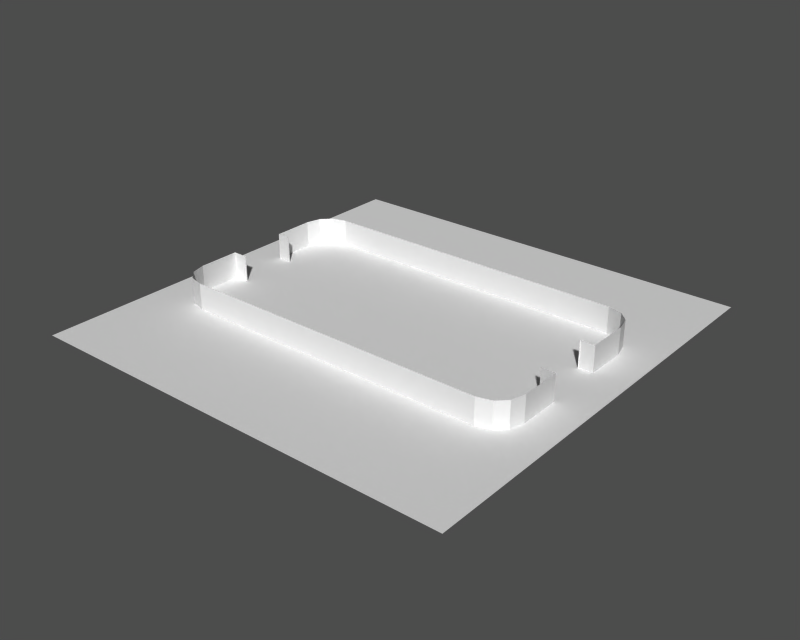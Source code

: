 # Source: walls.blend  (saved by Blender 2.60.0; exported with 4.5.12 LTS)
import bpy
from mathutils import Matrix  # noqa: F401  (used for matrix-valued properties, if any)

bpy.ops.wm.read_factory_settings(use_empty=True)
scene = bpy.context.scene
scene.name = ''

# ---- collections
col_collection_1 = bpy.data.collections.new('Collection 1'); scene.collection.children.link(col_collection_1)

# ---- meshes
me_plane_005 = bpy.data.meshes.new('Plane.005')
me_plane_005.from_pydata([(-1.087, 1.0, -5.024), (-1.087, -1.0, -5.024), (-1.087, -1.0, -5.07), (-1.087, 1.0, -5.07), (-1.087, 1.0, -2.729), (-1.087, -1.0, -2.729), (-1.087, -1.0, -2.775), (-1.087, 1.0, -2.775), (1.087, 1.0, -2.729), (1.087, -1.0, -2.729), (1.087, -1.0, -2.775), (1.087, 1.0, -2.775), (1.087, 1.0, -5.024), (1.087, -1.0, -5.024), (1.087, -1.0, -5.07), (1.087, 1.0, -5.07), (1.153, 1.0, -0.5201), (1.153, -1.0, -0.5201), (1.093, -1.0, -0.1538), (1.093, 1.0, -0.1538), (1.178, 1.0, -2.729), (1.178, -1.0, -2.729), (1.178, -1.0, -1.094), (1.178, 1.0, -1.094), (1.178, 1.0, -1.094), (1.178, -1.0, -1.094), (1.153, -1.0, -0.5201), (1.153, 1.0, -0.5201), (1.0, 1.0, -3.601e-07), (1.0, -1.0, 9.195e-07), (1.093, -1.0, -0.1538), (1.093, 1.0, -0.1538), (1.178, 1.0, -2.729), (1.178, -1.0, -2.729), (1.087, -1.0, -2.729), (1.087, 1.0, -2.729), (-1.178, 1.0, -5.07), (-1.178, -1.0, -5.07), (-1.087, -1.0, -5.07), (-1.087, 1.0, -5.07), (-1.0, 1.0, -7.799), (-1.0, -1.0, -7.799), (-1.093, -1.0, -7.645), (-1.093, 1.0, -7.645), (-1.178, 1.0, -6.705), (-1.178, -1.0, -6.705), (-1.153, -1.0, -7.279), (-1.153, 1.0, -7.279), (-1.178, 1.0, -5.07), (-1.178, -1.0, -5.07), (-1.178, -1.0, -6.705), (-1.178, 1.0, -6.705), (-1.153, 1.0, -7.279), (-1.153, -1.0, -7.279), (-1.093, -1.0, -7.645), (-1.093, 1.0, -7.645), (1.178, 1.0, -5.07), (1.178, -1.0, -5.07), (1.178, -1.0, -6.705), (1.178, 1.0, -6.705), (1.178, 1.0, -6.705), (1.178, -1.0, -6.705), (1.153, -1.0, -7.279), (1.153, 1.0, -7.279), (1.153, 1.0, -7.279), (1.153, -1.0, -7.279), (1.093, -1.0, -7.645), (1.093, 1.0, -7.645), (1.093, 1.0, -7.645), (1.093, -1.0, -7.645), (1.0, -1.0, -7.799), (1.0, 1.0, -7.799), (1.087, 1.0, -5.07), (1.087, -1.0, -5.07), (1.178, -1.0, -5.07), (1.178, 1.0, -5.07), (-1.087, 1.0, -2.729), (-1.087, -1.0, -2.729), (-1.178, -1.0, -2.729), (-1.178, 1.0, -2.729), (-1.093, 1.0, -0.1538), (-1.093, -1.0, -0.1538), (-1.0, -1.0, -2.006e-07), (-1.0, 1.0, -1.957e-06), (-1.153, 1.0, -0.5201), (-1.153, -1.0, -0.5201), (-1.093, -1.0, -0.1538), (-1.093, 1.0, -0.1538), (-1.178, 1.0, -1.094), (-1.178, -1.0, -1.094), (-1.153, -1.0, -0.5201), (-1.153, 1.0, -0.5201), (-1.178, 1.0, -2.729), (-1.178, -1.0, -2.729), (-1.178, -1.0, -1.094), (-1.178, 1.0, -1.094), (1.0, 1.0, 0.0), (1.0, -1.0, 0.0), (-1.0, -1.0, 0.0), (-1.0, 1.0, 0.0), (1.0, 1.0, -7.799), (1.0, -1.0, -7.799), (-1.0, -1.0, -7.799), (-1.0, 1.0, -7.799)], [], [(0, 3, 2, 1), (4, 7, 6, 5), (8, 11, 10, 9), (12, 15, 14, 13), (16, 19, 18, 17), (20, 23, 22, 21), (24, 27, 26, 25), (28, 31, 30, 29), (32, 35, 34, 33), (36, 39, 38, 37), (40, 43, 42, 41), (44, 47, 46, 45), (48, 51, 50, 49), (52, 55, 54, 53), (56, 59, 58, 57), (60, 63, 62, 61), (64, 67, 66, 65), (68, 71, 70, 69), (72, 75, 74, 73), (76, 79, 78, 77), (80, 83, 82, 81), (84, 87, 86, 85), (88, 91, 90, 89), (92, 95, 94, 93), (96, 99, 98, 97), (100, 103, 102, 101)])
me_plane_005.use_remesh_preserve_volume = False
me_plane_005.use_remesh_preserve_attributes = False
me_plane_005.use_mirror_vertex_groups = False
me_plane_005.update()
me_plane_001 = bpy.data.meshes.new('Plane.001')
me_plane_001.from_pydata([(1.0, 1.0, 0.0), (1.0, -1.0, 0.0), (-1.0, -1.0, 0.0), (-1.0, 1.0, 0.0)], [], [(0, 3, 2, 1)])
me_plane_001.use_remesh_preserve_volume = False
me_plane_001.use_remesh_preserve_attributes = False
me_plane_001.use_mirror_vertex_groups = False
me_plane_001.update()
me_plane = bpy.data.meshes.new('Plane')
me_plane.from_pydata([], [], [])
me_plane.use_remesh_preserve_volume = False
me_plane.use_remesh_preserve_attributes = False
me_plane.use_mirror_vertex_groups = False
me_plane.update()

# ---- objects
ob_plane_003 = bpy.data.objects.new('Plane.003', me_plane_005)
ob_plane_001 = bpy.data.objects.new('Plane.001', me_plane_001)
ob_plane = bpy.data.objects.new('Plane', me_plane)

# ---- transforms, parenting, visibility, modifiers, constraints
ob_plane_003.location = (0.0, -3.9, 0.03895)
ob_plane_003.rotation_euler = (1.571, 0.0, 0.0)
ob_plane_003.scale = (6.148, 1.0, 1.0)
ob_plane_003.lineart.crease_threshold = 0.0
ob_plane_001.location = (0.0, 0.0, 0.0)
ob_plane_001.scale = (8.608, 8.608, 8.608)
ob_plane_001.lineart.crease_threshold = 0.0
ob_plane.location = (0.0, 0.0, 0.0)
ob_plane.lineart.crease_threshold = 0.0

# ---- collection membership
col_collection_1.objects.link(ob_plane_003)
col_collection_1.objects.link(ob_plane_001)
col_collection_1.objects.link(ob_plane)

# ---- scene / render settings (as saved in the file)
scene.frame_start = 1; scene.frame_end = 250; scene.frame_set(1)
scene.render.engine = 'BLENDER_EEVEE_NEXT'
scene.render.image_settings.file_format = 'TARGA'
scene.render.image_settings.color_mode = 'RGB'
scene.render.image_settings.compression = 90
scene.render.resolution_x = 320
scene.render.resolution_y = 256
scene.render.fps = 25
scene.render.dither_intensity = 0.0
scene.render.use_compositing = False
scene.render.use_sequencer = False
scene.render.use_file_extension = False
scene.render.bake_margin = 2
scene.render.bake_bias = 0.0
scene.render.use_stamp_time = False
scene.render.use_stamp_date = False
scene.render.use_stamp_frame = False
scene.render.use_stamp_camera = False
scene.render.use_stamp_scene = False
scene.render.use_stamp_filename = False
scene.render.use_stamp_render_time = False
scene.render.stamp_font_size = 0
scene.render.stamp_foreground = (0.0, 0.0, 0.0, 0.0)
scene.render.stamp_background = (0.0, 0.0, 0.0, 0.0)
scene.cycles.use_denoising = False
scene.cycles.samples = 10
scene.cycles.sampling_pattern = 'TABULATED_SOBOL'
scene.cycles.light_sampling_threshold = 0.0
scene.cycles.use_adaptive_sampling = False
scene.cycles.use_light_tree = False
scene.cycles.blur_glossy = 0.0
scene.cycles.volume_bounces = 1
scene.cycles.pixel_filter_type = 'GAUSSIAN'
scene.cycles.sample_clamp_indirect = 0.0
scene.view_settings.view_transform = 'Raw'
bpy.context.view_layer.update()

# ---- added for rendering (the .blend has no active camera and no usable light): camera, sun + grey world if the file has none
cam_auto = bpy.data.cameras.new('AutoCamera')
cam_auto.lens = 50.0
cam_auto.sensor_width = 36.0
cam_auto.clip_end = 1000.0
ob_auto_camera = bpy.data.objects.new('AutoCamera', cam_auto)
scene.collection.objects.link(ob_auto_camera)
ob_auto_camera.location = (22.6031, -27.1238, 18.1215)
ob_auto_camera.rotation_euler = (1.09748, -7.21219e-08, 0.694738)
scene.camera = ob_auto_camera
light_auto_sun = bpy.data.lights.new('AutoSun', 'SUN')
light_auto_sun.energy = 3.0
light_auto_sun.angle = 0.0523599
ob_auto_sun = bpy.data.objects.new('AutoSun', light_auto_sun)
scene.collection.objects.link(ob_auto_sun)
ob_auto_sun.rotation_euler = (0.872665, 0.174533, 0.523599)
if scene.world is None:
    world_auto = bpy.data.worlds.new('AutoWorld')
    world_auto.color = (0.3, 0.3, 0.3)
    scene.world = world_auto
bpy.context.view_layer.update()
